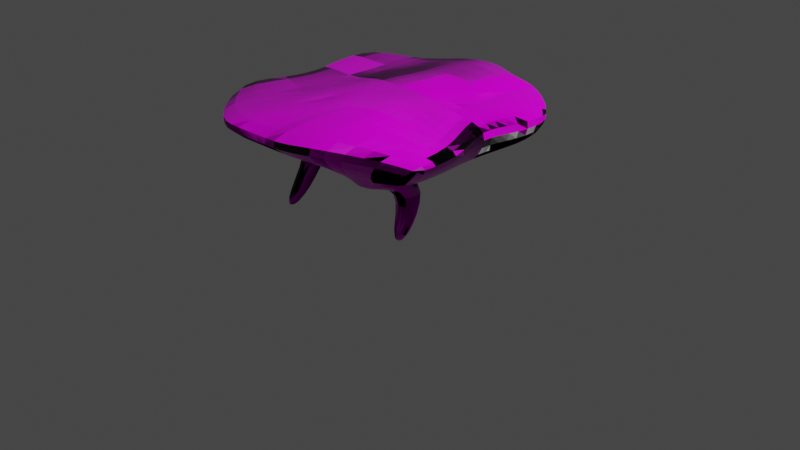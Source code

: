 # Source: Platform.blend  (saved by Blender 3.5.10; exported with 4.5.12 LTS)
import bpy
from mathutils import Matrix  # noqa: F401  (used for matrix-valued properties, if any)

bpy.ops.wm.read_factory_settings(use_empty=True)
scene = bpy.context.scene
scene.name = 'Scene'

# ---- collections
col_collection = bpy.data.collections.new('Collection'); scene.collection.children.link(col_collection)

# ---- images (referenced by path relative to the original .blend; pixels are not part of the script)
import os
ASSET_DIR = os.environ.get("B2B_ASSET_DIR", "")  # directory of the original .blend (textures are referenced by path, not embedded)
HERE = os.path.dirname(os.path.abspath(__file__))  # packed textures are extracted next to this script under _unpacked/

def load_image(name, relpath, width, height, colorspace="sRGB"):
    """Load a texture the original file referenced (path relative to the .blend, or extracted next to this script)."""
    p = next((c for c in (os.path.join(HERE, relpath), os.path.join(ASSET_DIR, relpath)) if relpath and os.path.exists(c)), "")
    if p:
        img = bpy.data.images.load(p, check_existing=True)
        img.name = name
    else:  # same state as the original file: an image datablock whose file is absent (Cycles renders it pink)
        img = bpy.data.images.new(name, width, height)
        img.source = "FILE"
        img.filepath = "//" + (relpath or name)
    img.colorspace_settings.name = colorspace
    return img
img_rocky_trail_02_disp_4k_png_001 = load_image('rocky_trail_02_disp_4k.png.001', 'rocky_trail_02_disp_4k.png', 1024, 1024, 'Non-Color')
img_rocky_trail_02_diff_4k_jpg_001 = load_image('rocky_trail_02_diff_4k.jpg.001', 'rocky_trail_02_diff_4k.jpg', 1024, 1024, 'sRGB')
img_rocky_trail_02_rough_4k_exr = load_image('rocky_trail_02_rough_4k.exr', 'rocky_trail_02_rough_4k.exr', 1024, 1024, 'Non-Color')
img_rocky_trail_02_nor_gl_4k_exr_001 = load_image('rocky_trail_02_nor_gl_4k.exr.001', 'rocky_trail_02_nor_gl_4k.exr', 1024, 1024, 'Non-Color')

# ---- materials (node trees are filled in below, after node groups)
mat_material = bpy.data.materials.new('Material')
mat_material.alpha_threshold = 0.0
mat_material.use_transparent_shadow = False
mat_material.roughness = 0.5
mat_material.line_color = (0.0, 0.0, 0.0, 1.0)

# ---- material node trees
mat_material.use_nodes = True; mat_material.node_tree.nodes.clear()
_N = mat_material.node_tree.nodes; _L = mat_material.node_tree.links
n0 = _N.new('ShaderNodeOutputMaterial'); n0.name = 'Material Output'; n0.location = (300, 300)
n1 = _N.new('ShaderNodeBsdfPrincipled'); n1.name = 'Principled BSDF'; n1.location = (10, 300)
n1.distribution = 'GGX'
n1.subsurface_method = 'RANDOM_WALK_SKIN'
n1.inputs[3].default_value = 1.45
n1.inputs[13].default_value = 0.1655
n1.inputs[27].default_value = (0.0, 0.0, 0.0, 1.0)
n1.inputs[28].default_value = 1.0
n2 = _N.new('ShaderNodeTexImage'); n2.name = 'Image Texture'; n2.location = (86, -870)
n2.label = 'Displacement'
n2.image = img_rocky_trail_02_disp_4k_png_001
n3 = _N.new('ShaderNodeDisplacement'); n3.name = 'Displacement'; n3.location = (110, -400)
n3.inputs[2].default_value = 1.0
n4 = _N.new('ShaderNodeTexImage'); n4.name = 'Image Texture.001'; n4.location = (86, -30)
n4.label = 'Base Color'
n4.image = img_rocky_trail_02_diff_4k_jpg_001
n5 = _N.new('ShaderNodeTexImage'); n5.name = 'Image Texture.002'; n5.location = (86, -310)
n5.label = 'Roughness'
n5.image = img_rocky_trail_02_rough_4k_exr
n6 = _N.new('ShaderNodeTexImage'); n6.name = 'Image Texture.003'; n6.location = (86, -590)
n6.label = 'Normal'
n6.image = img_rocky_trail_02_nor_gl_4k_exr_001
n7 = _N.new('ShaderNodeNormalMap'); n7.name = 'Normal Map'; n7.location = (-240, -60)
n8 = _N.new('ShaderNodeMapping'); n8.name = 'Mapping'; n8.location = (230, -30)
n9 = _N.new('NodeReroute'); n9.name = 'Reroute'; n9.location = (36, -586)
n9.width = 16
n9.socket_idname = 'NodeSocketVector'
n10 = _N.new('ShaderNodeTexCoord'); n10.name = 'Texture Coordinate'; n10.location = (30, -30)
n11 = _N.new('NodeFrame'); n11.name = 'Frame'; n11.location = (-1270, 330)
n11.label = 'Mapping'
n11.width = 400
n12 = _N.new('NodeFrame'); n12.name = 'Frame.001'; n12.location = (-626, 530)
n12.label = 'Textures'
n12.width = 356
n2.parent = n12
n4.parent = n12
n5.parent = n12
n6.parent = n12
n8.parent = n11
n9.parent = n12
n10.parent = n11
_L.new(n1.outputs[0], n0.inputs[0])
_L.new(n2.outputs[0], n3.inputs[0])
_L.new(n3.outputs[0], n0.inputs[2])
_L.new(n4.outputs[0], n1.inputs[0])
_L.new(n5.outputs[0], n1.inputs[2])
_L.new(n6.outputs[0], n7.inputs[1])
_L.new(n7.outputs[0], n1.inputs[5])
_L.new(n9.outputs[0], n4.inputs[0])
_L.new(n9.outputs[0], n5.inputs[0])
_L.new(n9.outputs[0], n6.inputs[0])
_L.new(n9.outputs[0], n2.inputs[0])
_L.new(n8.outputs[0], n9.inputs[0])
_L.new(n10.outputs[2], n8.inputs[0])
n0.is_active_output = True

# ---- world
world_world = bpy.data.worlds.new('World'); scene.world = world_world
world_world.use_nodes = True; world_world.node_tree.nodes.clear()
_N = world_world.node_tree.nodes; _L = world_world.node_tree.links
n0 = _N.new('ShaderNodeOutputWorld'); n0.name = 'World Output'; n0.location = (300, 300)
n1 = _N.new('ShaderNodeBackground'); n1.name = 'Background'; n1.location = (10, 300)
n1.inputs[0].default_value = (0.05088, 0.05088, 0.05088, 1.0)
_L.new(n1.outputs[0], n0.inputs[0])
n0.is_active_output = True
world_world.color = (0.05088, 0.05088, 0.05088)
world_world.use_sun_shadow = False
world_world.sun_shadow_jitter_overblur = 0.0

# ---- cameras
cam_camera = bpy.data.cameras.new('Camera')
cam_camera.clip_end = 100.0
cam_camera.ortho_scale = 7.314

# ---- lights
light_light = bpy.data.lights.new('Light', 'POINT')
light_light.transmission_factor = 0.0
light_light.energy = 1000.0
light_light.shadow_soft_size = 0.1
light_light.shadow_maximum_resolution = 0.006
light_light.use_absolute_resolution = True

# ---- meshes
me_cube = bpy.data.meshes.new('Cube')
me_cube.from_pydata([(1.377, 0.7789, 1.101), (1.0, 1.0, -1.0), (1.431, -1.152, 1.033), (1.0, -1.0, -1.0), (-1.487, 1.148, 1.0), (-1.0, 1.0, -1.0), (-2.006, -0.4312, 1.0), (-1.0, -1.0, -1.0), (-1.0, -0.0004842, -1.0), (1.078, 0.1081, 1.028), (-1.547, 0.2128, 1.0), (1.0, -0.0004842, -1.0), (-1.853, 0.6572, 1.0), (1.0, 0.4931, -1.0), (-1.0, 0.4931, -1.0), (1.372, 0.2672, 1.049), (0.6552, 1.0, -1.0), (0.3219, 1.0, -1.0), (-0.01145, 1.0, -1.0), (-0.3448, 1.0, -1.0), (-0.6781, 1.0, -1.0), (1.081, -1.15, 1.035), (0.1597, -1.762, 1.002), (-0.3547, -1.567, 0.1004), (-0.7386, -1.87, 1.0), (-1.072, -1.87, 1.0), (-0.6781, -1.0, -1.0), (-0.3448, -1.0, -1.0), (-0.01145, -1.0, -1.0), (0.3219, -1.0, -1.0), (0.6552, -1.0, -1.0), (-0.8749, 1.186, 1.002), (-0.5117, 1.906, 1.049), (-0.167, 1.94, 1.148), (0.3779, 1.505, 1.37), (0.7101, 1.485, 1.321), (0.6552, -0.0004842, -1.0), (0.3219, -0.0004842, -1.0), (-0.01145, -0.0004842, -1.0), (-0.3448, -0.0004842, -1.0), (-0.6781, -0.0004842, -1.0), (-0.6777, 5.756e-05, 1.104), (-0.3639, 0.06622, 1.657), (-0.01322, -0.001373, 1.64), (0.3195, -0.002298, 1.456), (0.6576, 0.001586, 1.214), (-0.6178, 0.4497, 1.042), (-0.3408, 0.5054, 1.206), (0.01009, 0.538, 1.389), (0.3529, 0.5353, 1.526), (0.6921, 0.5247, 1.434), (0.6552, 0.4931, -1.0), (0.3219, 0.4931, -1.0), (-0.01145, 0.4931, -1.0), (-0.3448, 0.4931, -1.0), (-0.6781, 0.4931, -1.0), (-1.0, -0.4814, -1.0), (1.496, -0.5172, 1.027), (-1.547, -0.2681, 1.0), (1.0, -0.4814, -1.0), (-0.6781, -0.4814, -1.0), (-0.3448, -0.4814, -1.0), (-0.01145, -0.4814, -1.0), (0.3219, -0.4814, -1.0), (0.6552, -0.4814, -1.0), (1.065, -0.6191, 1.038), (0.3557, -0.373, 1.855), (-0.0106, -0.4803, 1.221), (-0.3442, -0.4806, 1.152), (-0.6778, -0.4811, 1.069), (0.3175, -0.5135, -5.272), (0.5185, -0.5135, -5.272), (0.3175, -0.325, -5.272), (0.5185, -0.325, -5.272), (0.3219, -1.0, -1.459), (0.6552, -1.0, -1.459), (0.6552, -0.4814, -1.459), (0.3219, -0.4814, -1.459), (0.3498, -0.3496, -2.208), (0.3498, -0.0745, -2.208), (0.5814, -0.3496, -2.208), (0.5814, -0.0745, -2.208), (-0.55, 0.7647, -4.344), (-0.7331, 0.7647, -4.344), (-0.55, 0.5575, -4.344), (-0.7331, 0.5575, -4.344), (-0.3448, 0.4931, -1.475), (-0.01145, 0.4931, -1.475), (-0.01145, 1.0, -1.475), (-0.3448, 1.0, -1.475), (-0.2856, 0.1668, -3.146), (-0.07065, 0.2679, -3.146), (-0.07065, 0.1668, -3.146), (-0.2856, 0.2679, -3.146), (-0.7335, -1.017, -4.437), (-0.5475, -1.017, -4.437), (-0.7335, -0.7642, -4.437), (-0.5475, -0.7642, -4.437), (-0.3448, -0.4814, -1.286), (-0.6781, -0.4814, -1.286), (-0.6781, -1.0, -1.286), (-0.3448, -1.0, -1.286), (-0.7007, -0.2393, -2.186), (-0.8715, -0.2393, -2.186), (-0.8715, -0.4803, -2.186), (-0.7007, -0.4803, -2.186)], [], [(69, 58, 6, 25), (26, 25, 6, 7), (14, 12, 4, 5), (64, 59, 3, 30), (59, 57, 2, 3), (16, 35, 0, 1), (13, 15, 9, 11), (51, 13, 11, 36), (56, 58, 10, 8), (46, 12, 10, 41), (31, 4, 12, 46), (16, 1, 13, 51), (1, 0, 15, 13), (8, 10, 12, 14), (5, 20, 55, 14), (20, 19, 54, 55), (92, 90, 85, 84), (18, 17, 52, 53), (17, 16, 51, 52), (0, 35, 50, 15), (35, 34, 49, 50), (34, 33, 48, 49), (33, 32, 47, 48), (32, 31, 46, 47), (15, 50, 45, 9), (50, 49, 44, 45), (49, 48, 43, 44), (48, 47, 42, 43), (47, 46, 41, 42), (14, 55, 40, 8), (55, 54, 39, 40), (54, 53, 38, 39), (53, 52, 37, 38), (52, 51, 36, 37), (5, 4, 31, 20), (20, 31, 32, 19), (19, 32, 33, 18), (18, 33, 34, 17), (17, 34, 35, 16), (56, 60, 26, 7), (103, 102, 97, 96), (61, 62, 28, 27), (62, 63, 29, 28), (80, 78, 70, 71), (3, 2, 21, 30), (30, 21, 22, 29), (29, 22, 23, 28), (28, 23, 24, 27), (27, 24, 25, 26), (57, 65, 21, 2), (65, 66, 22, 21), (66, 67, 23, 22), (67, 68, 24, 23), (68, 69, 25, 24), (42, 41, 69, 68), (43, 42, 68, 67), (44, 43, 67, 66), (45, 44, 66, 65), (9, 45, 65, 57), (37, 36, 64, 63), (38, 37, 63, 62), (39, 38, 62, 61), (40, 39, 61, 60), (8, 40, 60, 56), (7, 6, 58, 56), (11, 9, 57, 59), (36, 11, 59, 64), (41, 10, 58, 69), (72, 73, 71, 70), (81, 80, 71, 73), (78, 79, 72, 70), (79, 81, 73, 72), (63, 64, 76, 77), (29, 63, 77, 74), (64, 30, 75, 76), (30, 29, 74, 75), (77, 76, 81, 79), (74, 77, 79, 78), (76, 75, 80, 81), (75, 74, 78, 80), (83, 82, 84, 85), (93, 91, 82, 83), (90, 93, 83, 85), (91, 92, 84, 82), (18, 53, 87, 88), (54, 19, 89, 86), (19, 18, 88, 89), (53, 54, 86, 87), (88, 87, 92, 91), (86, 89, 93, 90), (89, 88, 91, 93), (87, 86, 90, 92), (96, 97, 95, 94), (104, 103, 96, 94), (105, 104, 94, 95), (102, 105, 95, 97), (61, 27, 101, 98), (27, 26, 100, 101), (26, 60, 99, 100), (60, 61, 98, 99), (98, 101, 105, 102), (101, 100, 104, 105), (100, 99, 103, 104), (99, 98, 102, 103)])
_uv = me_cube.uv_layers.new(name='UVMap')
_uv.uv.foreach_set('vector', [0.03433, 0.7455, 0.08688, 0.7468, 0.1104, 0.7631, 0.03554, 0.8301, 0.1377, 0.9101, 0.03554, 0.8301, 0.1104, 0.7631, 0.1465, 0.8934, 0.4811, 0.05143, 0.5443, 0.1624, 0.5105, 0.1745, 0.4557, 0.06674, 0.08987, 0.2958, 0.07132, 0.2895, 0.08091, 0.2616, 0.09946, 0.2679, 0.747, 0.363, 0.7481, 0.4853, 0.7108, 0.4857, 0.7167, 0.3638, 0.6349, 0.1806, 0.6737, 0.04726, 0.7206, 0.08194, 0.6536, 0.1882, 0.9343, 0.8324, 0.9376, 0.7098, 0.9568, 0.7136, 0.9632, 0.8324, 0.8486, 0.3842, 0.8492, 0.364, 0.8781, 0.3649, 0.8775, 0.3851, 0.519, 0.404, 0.3976, 0.3915, 0.3976, 0.3633, 0.519, 0.3758, 0.242, 0.6296, 0.242, 0.703, 0.2193, 0.681, 0.2152, 0.6284, 0.4978, 0.208, 0.5105, 0.1745, 0.5443, 0.1624, 0.5346, 0.2352, 0.8189, 0.3832, 0.8195, 0.363, 0.8492, 0.364, 0.8486, 0.3842, 0.7334, 0.207, 0.7206, 0.08194, 0.7506, 0.07882, 0.7624, 0.201, 0.5045, 0.03433, 0.5662, 0.1397, 0.5443, 0.1624, 0.4811, 0.05143, 0.6463, 0.8875, 0.6463, 0.9064, 0.6166, 0.9064, 0.6166, 0.8875, 0.6463, 0.9064, 0.6463, 0.9259, 0.6166, 0.9259, 0.6166, 0.9064, 0.8625, 0.5496, 0.8722, 0.5576, 0.8476, 0.6262, 0.8372, 0.6245, 0.8177, 0.4223, 0.8183, 0.4028, 0.848, 0.4037, 0.8474, 0.4232, 0.8183, 0.4028, 0.8189, 0.3832, 0.8486, 0.3842, 0.848, 0.4037, 0.7206, 0.08194, 0.6737, 0.04726, 0.7292, 0.03569, 0.7506, 0.07882, 0.8508, 0.1244, 0.8311, 0.1234, 0.8345, 0.06599, 0.855, 0.06795, 0.4564, 0.2752, 0.4426, 0.2346, 0.5169, 0.2737, 0.5106, 0.2944, 0.4426, 0.2346, 0.451, 0.2152, 0.5255, 0.2521, 0.5169, 0.2737, 0.451, 0.2152, 0.4978, 0.208, 0.5346, 0.2352, 0.5255, 0.2521, 0.7506, 0.07882, 0.7292, 0.03569, 0.7624, 0.03433, 0.7605, 0.06193, 0.855, 0.06795, 0.8345, 0.06599, 0.8376, 0.03433, 0.862, 0.0354, 0.2369, 0.8086, 0.2153, 0.8065, 0.2152, 0.7716, 0.2369, 0.7768, 0.5169, 0.2737, 0.5255, 0.2521, 0.5555, 0.2735, 0.5464, 0.2923, 0.5255, 0.2521, 0.5346, 0.2352, 0.5603, 0.2426, 0.5509, 0.2788, 0.6166, 0.8875, 0.6166, 0.9064, 0.5877, 0.9064, 0.5877, 0.8875, 0.2347, 0.9062, 0.2152, 0.9062, 0.2152, 0.8773, 0.2347, 0.8773, 0.8461, 0.8373, 0.8656, 0.8373, 0.8656, 0.8662, 0.8461, 0.8662, 0.8474, 0.4232, 0.848, 0.4037, 0.8769, 0.4046, 0.8763, 0.4242, 0.848, 0.4037, 0.8486, 0.3842, 0.8775, 0.3851, 0.8769, 0.4046, 0.3907, 0.1584, 0.5105, 0.1745, 0.4978, 0.208, 0.3839, 0.1759, 0.5012, 0.08974, 0.4978, 0.208, 0.451, 0.2152, 0.4818, 0.08728, 0.3445, 0.1379, 0.451, 0.2152, 0.4426, 0.2346, 0.3319, 0.1528, 0.3112, 0.2754, 0.4426, 0.2346, 0.4564, 0.2752, 0.3157, 0.2944, 0.8426, 0.2649, 0.8311, 0.1234, 0.8508, 0.1244, 0.862, 0.2629, 0.04638, 0.3532, 0.06384, 0.3452, 0.07683, 0.3733, 0.05938, 0.3813, 0.05013, 0.4116, 0.05986, 0.4123, 0.06115, 0.5451, 0.05043, 0.5445, 0.08624, 0.3393, 0.09959, 0.3203, 0.128, 0.3331, 0.1198, 0.3513, 0.09959, 0.3203, 0.1078, 0.302, 0.1362, 0.3148, 0.128, 0.3331, 0.1526, 0.3253, 0.1645, 0.3196, 0.2425, 0.4757, 0.2322, 0.4807, 0.5896, 0.4999, 0.7108, 0.4857, 0.709, 0.5061, 0.5877, 0.52, 0.622, 0.4205, 0.709, 0.5061, 0.6567, 0.5444, 0.6049, 0.4298, 0.9657, 0.03433, 0.9657, 0.1601, 0.9306, 0.1092, 0.9462, 0.03555, 0.5877, 0.8006, 0.6626, 0.7938, 0.7225, 0.7969, 0.5946, 0.8189, 0.3274, 0.6133, 0.3503, 0.4855, 0.3698, 0.4855, 0.347, 0.6132, 0.7481, 0.4853, 0.7399, 0.5099, 0.709, 0.5061, 0.7108, 0.4857, 0.7399, 0.5099, 0.7481, 0.5743, 0.6567, 0.5444, 0.709, 0.5061, 0.7481, 0.5743, 0.7118, 0.598, 0.6183, 0.5929, 0.6567, 0.5444, 0.6854, 0.703, 0.7018, 0.7144, 0.7225, 0.7969, 0.6626, 0.7938, 0.3264, 0.4039, 0.3466, 0.4041, 0.3698, 0.4855, 0.3503, 0.4855, 0.3112, 0.363, 0.3463, 0.3758, 0.3466, 0.4041, 0.3264, 0.4039, 0.7025, 0.6699, 0.7225, 0.676, 0.7018, 0.7144, 0.6854, 0.703, 0.6805, 0.6667, 0.7025, 0.6699, 0.6854, 0.703, 0.6504, 0.6775, 0.3609, 0.8323, 0.3729, 0.8535, 0.353, 0.8786, 0.3168, 0.8246, 0.3548, 0.8053, 0.3609, 0.8323, 0.3168, 0.8246, 0.3112, 0.7993, 0.09892, 0.3279, 0.08098, 0.3217, 0.08987, 0.2958, 0.1078, 0.302, 0.1169, 0.334, 0.09892, 0.3279, 0.1078, 0.302, 0.1257, 0.3082, 0.06986, 0.3107, 0.08289, 0.3011, 0.09959, 0.3203, 0.08624, 0.3393, 0.05179, 0.3191, 0.06986, 0.3107, 0.08624, 0.3393, 0.06384, 0.3452, 0.03433, 0.3272, 0.05179, 0.3191, 0.06384, 0.3452, 0.04638, 0.3532, 0.1465, 0.6327, 0.1104, 0.7631, 0.08688, 0.7468, 0.1165, 0.6284, 0.3729, 0.6877, 0.3548, 0.8053, 0.3112, 0.7993, 0.3453, 0.6819, 0.08098, 0.3217, 0.06243, 0.3154, 0.07132, 0.2895, 0.08987, 0.2958, 0.3463, 0.3758, 0.3976, 0.3633, 0.3976, 0.3915, 0.3466, 0.4041, 0.1431, 0.04637, 0.1316, 0.0451, 0.1328, 0.03433, 0.1443, 0.0356, 0.1383, 0.3317, 0.1526, 0.3253, 0.2322, 0.4807, 0.2224, 0.4851, 0.1376, 0.2225, 0.1218, 0.2218, 0.1431, 0.04637, 0.1539, 0.04679, 0.1218, 0.2218, 0.1086, 0.2204, 0.1316, 0.0451, 0.1431, 0.04637, 0.1078, 0.302, 0.08987, 0.2958, 0.0978, 0.2705, 0.1184, 0.2752, 0.1362, 0.3148, 0.1078, 0.302, 0.1184, 0.2752, 0.1475, 0.2897, 0.08987, 0.2958, 0.09946, 0.2679, 0.1242, 0.2764, 0.1146, 0.3043, 0.1545, 0.323, 0.1362, 0.3148, 0.1475, 0.2897, 0.1658, 0.2979, 0.1184, 0.2752, 0.0978, 0.2705, 0.1086, 0.2204, 0.1218, 0.2218, 0.1475, 0.2897, 0.1184, 0.2752, 0.1218, 0.2218, 0.1353, 0.2302, 0.1146, 0.3043, 0.1242, 0.2764, 0.1526, 0.3253, 0.1475, 0.3401, 0.1242, 0.2764, 0.1412, 0.2681, 0.1645, 0.3196, 0.1526, 0.3253, 0.854, 0.6373, 0.8391, 0.6411, 0.8372, 0.6245, 0.8476, 0.6262, 0.454, 0.7603, 0.4415, 0.7616, 0.4613, 0.6831, 0.4719, 0.6819, 0.8722, 0.5576, 0.8781, 0.5622, 0.854, 0.6373, 0.8476, 0.6262, 0.8566, 0.5494, 0.8625, 0.5496, 0.8372, 0.6245, 0.8251, 0.6241, 0.8177, 0.4223, 0.8474, 0.4232, 0.8465, 0.4511, 0.8168, 0.4501, 0.6166, 0.9259, 0.6463, 0.9259, 0.6463, 0.9537, 0.6166, 0.9537, 0.4719, 0.8938, 0.4525, 0.8959, 0.4495, 0.8682, 0.4689, 0.8661, 0.8656, 0.8373, 0.8461, 0.8373, 0.8461, 0.8095, 0.8656, 0.8095, 0.8168, 0.4501, 0.8465, 0.4511, 0.8625, 0.5496, 0.8566, 0.5494, 0.8461, 0.8095, 0.8168, 0.8141, 0.8437, 0.7107, 0.8496, 0.7098, 0.4689, 0.8661, 0.4495, 0.8682, 0.4415, 0.7616, 0.454, 0.7603, 0.8656, 0.8095, 0.8461, 0.8095, 0.8496, 0.7098, 0.8621, 0.7098, 0.05043, 0.5445, 0.06115, 0.5451, 0.06032, 0.5597, 0.04959, 0.5591, 0.03666, 0.4148, 0.05013, 0.4116, 0.05043, 0.5445, 0.0363, 0.5478, 0.1363, 0.3222, 0.1292, 0.3149, 0.2348, 0.2253, 0.2425, 0.2333, 0.05986, 0.4123, 0.07342, 0.4152, 0.07532, 0.5483, 0.06115, 0.5451, 0.08624, 0.3393, 0.1198, 0.3513, 0.1147, 0.3678, 0.0841, 0.3595, 0.09375, 0.3923, 0.07999, 0.3779, 0.09235, 0.3661, 0.1061, 0.3805, 0.07683, 0.3733, 0.06384, 0.3452, 0.07936, 0.338, 0.09235, 0.3661, 0.06384, 0.3452, 0.08624, 0.3393, 0.0841, 0.3595, 0.06519, 0.3596, 0.0841, 0.3595, 0.1147, 0.3678, 0.07342, 0.4152, 0.05986, 0.4123, 0.1061, 0.3805, 0.09235, 0.3661, 0.1292, 0.3149, 0.1363, 0.3222, 0.09235, 0.3661, 0.07936, 0.338, 0.1232, 0.3018, 0.1292, 0.3149, 0.06519, 0.3596, 0.0841, 0.3595, 0.05986, 0.4123, 0.05013, 0.4116])
me_cube.materials.append(mat_material)
me_cube.use_mirror_vertex_groups = False
me_cube.update()

# ---- objects
ob_cube = bpy.data.objects.new('Cube', me_cube)
ob_light = bpy.data.objects.new('Light', light_light)
ob_camera = bpy.data.objects.new('Camera', cam_camera)

# ---- transforms, parenting, visibility, modifiers, constraints
ob_cube.location = (0.0, 0.0, 1.09)
ob_cube.scale = (1.0, 1.0, 0.2069)
ob_cube.lock_rotations_4d = False
ob_cube.empty_display_type = 'ARROWS'
ob_cube.lineart.crease_threshold = 0.0
_m = ob_cube.modifiers.new('Subdivision', 'SUBSURF')
ob_light.location = (4.076, 1.005, 5.904)
ob_light.rotation_euler = (0.6503, 0.05522, 1.866)
ob_light.lock_rotations_4d = False
ob_light.empty_display_type = 'ARROWS'
ob_light.color = (0.0, 0.0, 0.0, 0.0)
ob_light.lineart.crease_threshold = 0.0
ob_camera.location = (7.359, -6.926, 4.958)
ob_camera.rotation_euler = (1.109, 0.0, 0.8149)
ob_camera.lock_rotations_4d = False
ob_camera.empty_display_type = 'ARROWS'
ob_camera.color = (0.0, 0.0, 0.0, 0.0)
ob_camera.display_type = 'WIRE'
ob_camera.lineart.crease_threshold = 0.0

# ---- collection membership
col_collection.objects.link(ob_cube)
col_collection.objects.link(ob_light)
col_collection.objects.link(ob_camera)

# ---- scene / render settings (as saved in the file)
scene.camera = ob_camera
scene.frame_start = 1; scene.frame_end = 250; scene.frame_set(1)
scene.render.engine = 'BLENDER_EEVEE_NEXT'
scene.cycles.sampling_pattern = 'TABULATED_SOBOL'
scene.view_settings.view_transform = 'Filmic'
bpy.context.view_layer.update()
